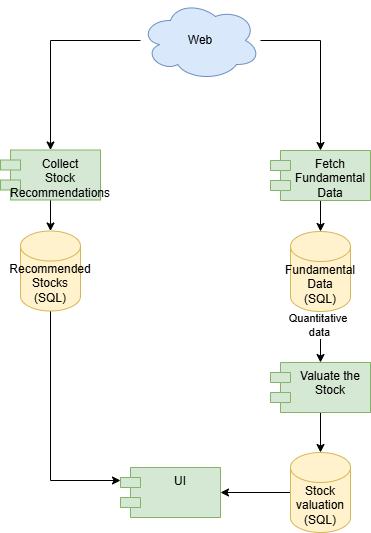

The diagram above was exported from draw.io. Its source (the exported page's mxGraphModel, read from the mxfile embedded in the PNG):
<mxGraphModel dx="1701" dy="996" grid="1" gridSize="10" guides="1" tooltips="1" connect="1" arrows="1" fold="1" page="1" pageScale="1" pageWidth="827" pageHeight="1169" math="0" shadow="0">
  <root>
    <mxCell id="0" />
    <mxCell id="1" parent="0" />
    <mxCell id="9syxTN2gAmAfVVN6iag4-2" style="rounded=0;orthogonalLoop=1;jettySize=auto;html=1;entryX=0.5;entryY=0;entryDx=0;entryDy=0;edgeStyle=orthogonalEdgeStyle;" edge="1" parent="1" target="9syxTN2gAmAfVVN6iag4-6" source="9syxTN2gAmAfVVN6iag4-4">
      <mxGeometry relative="1" as="geometry">
        <mxPoint x="400" y="160" as="sourcePoint" />
      </mxGeometry>
    </mxCell>
    <mxCell id="9syxTN2gAmAfVVN6iag4-29" style="edgeStyle=orthogonalEdgeStyle;rounded=0;orthogonalLoop=1;jettySize=auto;html=1;" edge="1" parent="1" source="9syxTN2gAmAfVVN6iag4-4" target="9syxTN2gAmAfVVN6iag4-25">
      <mxGeometry relative="1" as="geometry" />
    </mxCell>
    <mxCell id="9syxTN2gAmAfVVN6iag4-4" value="Web" style="ellipse;shape=cloud;whiteSpace=wrap;html=1;fillColor=#dae8fc;strokeColor=#6c8ebf;" vertex="1" parent="1">
      <mxGeometry x="280" y="80" width="120" height="80" as="geometry" />
    </mxCell>
    <mxCell id="9syxTN2gAmAfVVN6iag4-5" value="" style="edgeStyle=orthogonalEdgeStyle;rounded=0;orthogonalLoop=1;jettySize=auto;html=1;" edge="1" parent="1" source="9syxTN2gAmAfVVN6iag4-6" target="9syxTN2gAmAfVVN6iag4-9">
      <mxGeometry relative="1" as="geometry" />
    </mxCell>
    <mxCell id="9syxTN2gAmAfVVN6iag4-6" value="Fetch&lt;div&gt;Fundamental Data&lt;/div&gt;" style="shape=module;align=left;spacingLeft=20;align=center;verticalAlign=top;whiteSpace=wrap;html=1;fillColor=#d5e8d4;strokeColor=#82b366;" vertex="1" parent="1">
      <mxGeometry x="410" y="230" width="100" height="50" as="geometry" />
    </mxCell>
    <mxCell id="9syxTN2gAmAfVVN6iag4-7" value="" style="edgeStyle=orthogonalEdgeStyle;rounded=0;orthogonalLoop=1;jettySize=auto;html=1;" edge="1" parent="1" source="9syxTN2gAmAfVVN6iag4-9" target="9syxTN2gAmAfVVN6iag4-11">
      <mxGeometry relative="1" as="geometry" />
    </mxCell>
    <mxCell id="9syxTN2gAmAfVVN6iag4-8" value="Quantitative&amp;nbsp;&lt;div&gt;data&lt;/div&gt;" style="edgeLabel;html=1;align=center;verticalAlign=middle;resizable=0;points=[];" vertex="1" connectable="0" parent="9syxTN2gAmAfVVN6iag4-7">
      <mxGeometry x="-0.4948" y="-2" relative="1" as="geometry">
        <mxPoint as="offset" />
      </mxGeometry>
    </mxCell>
    <mxCell id="9syxTN2gAmAfVVN6iag4-9" value="Fundamental Data&lt;div&gt;(SQL)&lt;/div&gt;" style="shape=cylinder3;whiteSpace=wrap;html=1;boundedLbl=1;backgroundOutline=1;size=15;fillColor=#fff2cc;strokeColor=#d6b656;" vertex="1" parent="1">
      <mxGeometry x="430" y="311" width="60" height="80" as="geometry" />
    </mxCell>
    <mxCell id="9syxTN2gAmAfVVN6iag4-10" value="" style="edgeStyle=orthogonalEdgeStyle;rounded=0;orthogonalLoop=1;jettySize=auto;html=1;" edge="1" parent="1" source="9syxTN2gAmAfVVN6iag4-11" target="9syxTN2gAmAfVVN6iag4-13">
      <mxGeometry relative="1" as="geometry" />
    </mxCell>
    <mxCell id="9syxTN2gAmAfVVN6iag4-11" value="Valuate the Stock" style="shape=module;align=left;spacingLeft=20;align=center;verticalAlign=top;whiteSpace=wrap;html=1;fillColor=#d5e8d4;strokeColor=#82b366;" vertex="1" parent="1">
      <mxGeometry x="410" y="442" width="100" height="50" as="geometry" />
    </mxCell>
    <mxCell id="9syxTN2gAmAfVVN6iag4-12" style="edgeStyle=orthogonalEdgeStyle;rounded=0;orthogonalLoop=1;jettySize=auto;html=1;" edge="1" parent="1" source="9syxTN2gAmAfVVN6iag4-13" target="9syxTN2gAmAfVVN6iag4-27">
      <mxGeometry relative="1" as="geometry" />
    </mxCell>
    <mxCell id="9syxTN2gAmAfVVN6iag4-13" value="Stock valuation&lt;div&gt;(SQL)&lt;/div&gt;" style="shape=cylinder3;whiteSpace=wrap;html=1;boundedLbl=1;backgroundOutline=1;size=15;fillColor=#fff2cc;strokeColor=#d6b656;" vertex="1" parent="1">
      <mxGeometry x="430" y="532" width="60" height="80" as="geometry" />
    </mxCell>
    <mxCell id="9syxTN2gAmAfVVN6iag4-27" value="UI" style="shape=module;align=left;spacingLeft=20;align=center;verticalAlign=top;whiteSpace=wrap;html=1;fillColor=#d5e8d4;strokeColor=#82b366;" vertex="1" parent="1">
      <mxGeometry x="260" y="547" width="100" height="50" as="geometry" />
    </mxCell>
    <mxCell id="9syxTN2gAmAfVVN6iag4-28" style="edgeStyle=orthogonalEdgeStyle;rounded=0;orthogonalLoop=1;jettySize=auto;html=1;" edge="1" parent="1" source="9syxTN2gAmAfVVN6iag4-26" target="9syxTN2gAmAfVVN6iag4-27">
      <mxGeometry relative="1" as="geometry">
        <Array as="points">
          <mxPoint x="190" y="560" />
        </Array>
      </mxGeometry>
    </mxCell>
    <mxCell id="9syxTN2gAmAfVVN6iag4-24" value="" style="edgeStyle=orthogonalEdgeStyle;rounded=0;orthogonalLoop=1;jettySize=auto;html=1;" edge="1" parent="1" source="9syxTN2gAmAfVVN6iag4-25" target="9syxTN2gAmAfVVN6iag4-26">
      <mxGeometry relative="1" as="geometry" />
    </mxCell>
    <mxCell id="9syxTN2gAmAfVVN6iag4-25" value="Collect&lt;div&gt;Stock&lt;/div&gt;&lt;div&gt;Recommendations&lt;/div&gt;" style="shape=module;align=left;spacingLeft=20;align=center;verticalAlign=top;whiteSpace=wrap;html=1;fillColor=#d5e8d4;strokeColor=#82b366;container=0;" vertex="1" parent="1">
      <mxGeometry x="140" y="229.5" width="100" height="50" as="geometry" />
    </mxCell>
    <mxCell id="9syxTN2gAmAfVVN6iag4-26" value="Recommended&lt;div&gt;Stocks&lt;/div&gt;&lt;div&gt;(SQL)&lt;/div&gt;" style="shape=cylinder3;whiteSpace=wrap;html=1;boundedLbl=1;backgroundOutline=1;size=15;fillColor=#fff2cc;strokeColor=#d6b656;container=0;" vertex="1" parent="1">
      <mxGeometry x="160" y="310.5" width="60" height="80" as="geometry" />
    </mxCell>
  </root>
</mxGraphModel>